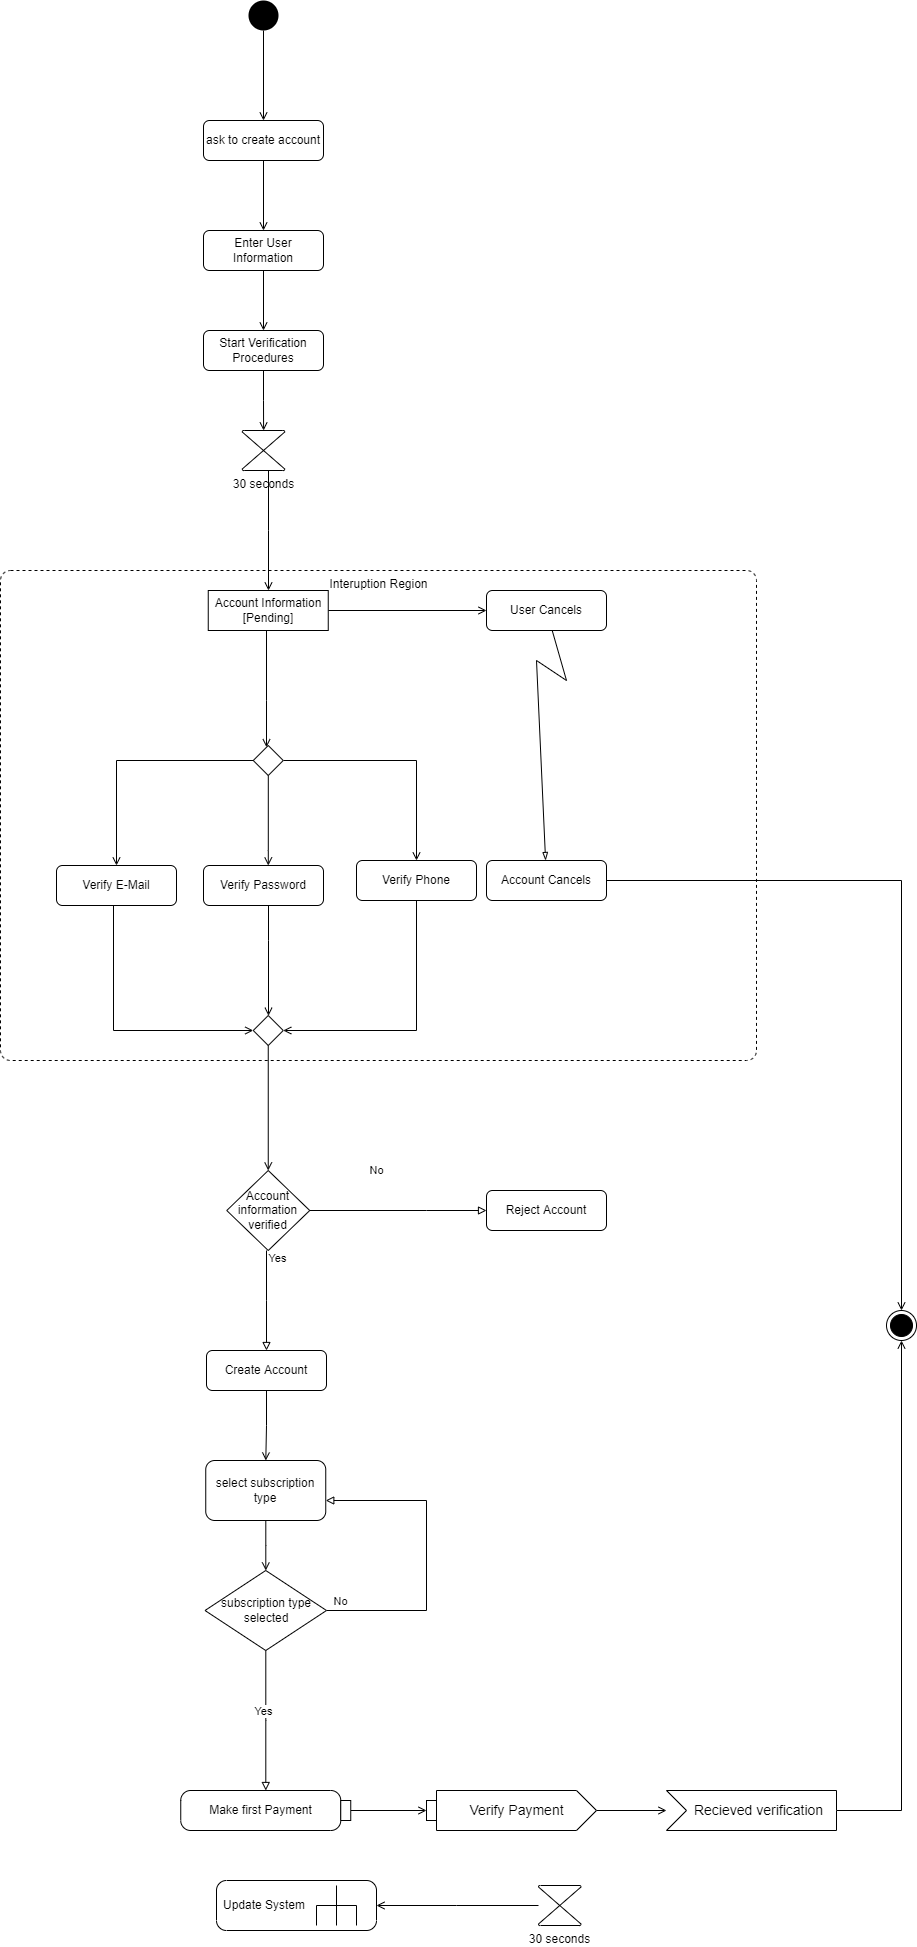

The diagram above was exported from draw.io. Its source (the exported page's mxGraphModel, read from the mxfile embedded in the PNG):
<mxGraphModel dx="1036" dy="1818" grid="1" gridSize="10" guides="1" tooltips="1" connect="1" arrows="1" fold="1" page="1" pageScale="1" pageWidth="827" pageHeight="1169" math="0" shadow="0">
  <root>
    <mxCell id="WIyWlLk6GJQsqaUBKTNV-0" />
    <mxCell id="WIyWlLk6GJQsqaUBKTNV-1" parent="WIyWlLk6GJQsqaUBKTNV-0" />
    <mxCell id="h19XM5_gG8xNwQqYtPG6-4" style="edgeStyle=orthogonalEdgeStyle;rounded=0;orthogonalLoop=1;jettySize=auto;html=1;endArrow=open;endFill=0;" edge="1" parent="WIyWlLk6GJQsqaUBKTNV-1" source="WIyWlLk6GJQsqaUBKTNV-3" target="h19XM5_gG8xNwQqYtPG6-3">
      <mxGeometry relative="1" as="geometry" />
    </mxCell>
    <mxCell id="WIyWlLk6GJQsqaUBKTNV-3" value="ask to create account" style="rounded=1;whiteSpace=wrap;html=1;fontSize=12;glass=0;strokeWidth=1;shadow=0;" parent="WIyWlLk6GJQsqaUBKTNV-1" vertex="1">
      <mxGeometry x="617" y="-130" width="120" height="40" as="geometry" />
    </mxCell>
    <mxCell id="h19XM5_gG8xNwQqYtPG6-2" style="edgeStyle=orthogonalEdgeStyle;rounded=0;orthogonalLoop=1;jettySize=auto;html=1;endArrow=open;endFill=0;" edge="1" parent="WIyWlLk6GJQsqaUBKTNV-1" source="h19XM5_gG8xNwQqYtPG6-41" target="WIyWlLk6GJQsqaUBKTNV-3">
      <mxGeometry relative="1" as="geometry">
        <mxPoint x="54" y="100" as="sourcePoint" />
      </mxGeometry>
    </mxCell>
    <mxCell id="h19XM5_gG8xNwQqYtPG6-6" style="edgeStyle=orthogonalEdgeStyle;rounded=0;orthogonalLoop=1;jettySize=auto;html=1;endArrow=open;endFill=0;" edge="1" parent="WIyWlLk6GJQsqaUBKTNV-1" source="h19XM5_gG8xNwQqYtPG6-3" target="h19XM5_gG8xNwQqYtPG6-5">
      <mxGeometry relative="1" as="geometry" />
    </mxCell>
    <mxCell id="h19XM5_gG8xNwQqYtPG6-3" value="Enter User Information" style="rounded=1;whiteSpace=wrap;html=1;fontSize=12;glass=0;strokeWidth=1;shadow=0;" vertex="1" parent="WIyWlLk6GJQsqaUBKTNV-1">
      <mxGeometry x="617" y="-20" width="120" height="40" as="geometry" />
    </mxCell>
    <mxCell id="h19XM5_gG8xNwQqYtPG6-8" style="edgeStyle=orthogonalEdgeStyle;rounded=0;orthogonalLoop=1;jettySize=auto;html=1;endArrow=open;endFill=0;" edge="1" parent="WIyWlLk6GJQsqaUBKTNV-1" source="h19XM5_gG8xNwQqYtPG6-38" target="h19XM5_gG8xNwQqYtPG6-22">
      <mxGeometry relative="1" as="geometry">
        <mxPoint x="807" y="900" as="targetPoint" />
        <Array as="points">
          <mxPoint x="680" y="450" />
          <mxPoint x="680" y="450" />
        </Array>
      </mxGeometry>
    </mxCell>
    <mxCell id="h19XM5_gG8xNwQqYtPG6-39" style="edgeStyle=orthogonalEdgeStyle;rounded=0;orthogonalLoop=1;jettySize=auto;html=1;endArrow=open;endFill=0;" edge="1" parent="WIyWlLk6GJQsqaUBKTNV-1" source="h19XM5_gG8xNwQqYtPG6-48" target="h19XM5_gG8xNwQqYtPG6-38">
      <mxGeometry relative="1" as="geometry">
        <Array as="points">
          <mxPoint x="682" y="280" />
          <mxPoint x="682" y="280" />
        </Array>
      </mxGeometry>
    </mxCell>
    <mxCell id="h19XM5_gG8xNwQqYtPG6-51" style="edgeStyle=orthogonalEdgeStyle;rounded=0;orthogonalLoop=1;jettySize=auto;html=1;endArrow=open;endFill=0;" edge="1" parent="WIyWlLk6GJQsqaUBKTNV-1" source="h19XM5_gG8xNwQqYtPG6-5" target="h19XM5_gG8xNwQqYtPG6-48">
      <mxGeometry relative="1" as="geometry" />
    </mxCell>
    <mxCell id="h19XM5_gG8xNwQqYtPG6-5" value="Start Verification Procedures" style="rounded=1;whiteSpace=wrap;html=1;fontSize=12;glass=0;strokeWidth=1;shadow=0;" vertex="1" parent="WIyWlLk6GJQsqaUBKTNV-1">
      <mxGeometry x="617" y="80" width="120" height="40" as="geometry" />
    </mxCell>
    <mxCell id="h19XM5_gG8xNwQqYtPG6-11" style="edgeStyle=orthogonalEdgeStyle;rounded=0;orthogonalLoop=1;jettySize=auto;html=1;endArrow=block;endFill=0;" edge="1" parent="WIyWlLk6GJQsqaUBKTNV-1" source="h19XM5_gG8xNwQqYtPG6-66" target="h19XM5_gG8xNwQqYtPG6-90">
      <mxGeometry relative="1" as="geometry">
        <mxPoint x="621" y="990" as="sourcePoint" />
        <mxPoint x="577" y="1185" as="targetPoint" />
        <Array as="points">
          <mxPoint x="680" y="1050" />
          <mxPoint x="680" y="1050" />
        </Array>
      </mxGeometry>
    </mxCell>
    <mxCell id="h19XM5_gG8xNwQqYtPG6-13" value="Yes" style="edgeLabel;html=1;align=center;verticalAlign=middle;resizable=0;points=[];labelBackgroundColor=none;" vertex="1" connectable="0" parent="h19XM5_gG8xNwQqYtPG6-11">
      <mxGeometry x="-0.3025" y="-1" relative="1" as="geometry">
        <mxPoint x="11" y="-28" as="offset" />
      </mxGeometry>
    </mxCell>
    <mxCell id="h19XM5_gG8xNwQqYtPG6-12" style="edgeStyle=orthogonalEdgeStyle;rounded=0;orthogonalLoop=1;jettySize=auto;html=1;endArrow=block;endFill=0;" edge="1" parent="WIyWlLk6GJQsqaUBKTNV-1" source="h19XM5_gG8xNwQqYtPG6-66" target="h19XM5_gG8xNwQqYtPG6-10">
      <mxGeometry relative="1" as="geometry">
        <mxPoint x="667" y="1040" as="sourcePoint" />
        <Array as="points">
          <mxPoint x="840" y="960" />
          <mxPoint x="840" y="960" />
        </Array>
      </mxGeometry>
    </mxCell>
    <mxCell id="h19XM5_gG8xNwQqYtPG6-14" value="No" style="edgeLabel;html=1;align=center;verticalAlign=middle;resizable=0;points=[];labelBackgroundColor=none;" vertex="1" connectable="0" parent="h19XM5_gG8xNwQqYtPG6-12">
      <mxGeometry x="-0.2329" y="2" relative="1" as="geometry">
        <mxPoint x="-2" y="-39" as="offset" />
      </mxGeometry>
    </mxCell>
    <mxCell id="h19XM5_gG8xNwQqYtPG6-10" value="Reject Account" style="rounded=1;whiteSpace=wrap;html=1;fontSize=12;glass=0;strokeWidth=1;shadow=0;" vertex="1" parent="WIyWlLk6GJQsqaUBKTNV-1">
      <mxGeometry x="900" y="940" width="120" height="40" as="geometry" />
    </mxCell>
    <mxCell id="h19XM5_gG8xNwQqYtPG6-18" style="edgeStyle=orthogonalEdgeStyle;rounded=0;orthogonalLoop=1;jettySize=auto;html=1;endArrow=open;endFill=0;" edge="1" parent="WIyWlLk6GJQsqaUBKTNV-1" source="h19XM5_gG8xNwQqYtPG6-22" target="h19XM5_gG8xNwQqYtPG6-24">
      <mxGeometry relative="1" as="geometry">
        <mxPoint x="527" y="615" as="targetPoint" />
      </mxGeometry>
    </mxCell>
    <mxCell id="h19XM5_gG8xNwQqYtPG6-20" style="edgeStyle=orthogonalEdgeStyle;rounded=0;orthogonalLoop=1;jettySize=auto;html=1;endArrow=open;endFill=0;" edge="1" parent="WIyWlLk6GJQsqaUBKTNV-1" source="h19XM5_gG8xNwQqYtPG6-22" target="h19XM5_gG8xNwQqYtPG6-26">
      <mxGeometry relative="1" as="geometry">
        <mxPoint x="807" y="615" as="targetPoint" />
      </mxGeometry>
    </mxCell>
    <mxCell id="h19XM5_gG8xNwQqYtPG6-73" style="edgeStyle=orthogonalEdgeStyle;rounded=0;orthogonalLoop=1;jettySize=auto;html=1;endArrow=open;endFill=0;" edge="1" parent="WIyWlLk6GJQsqaUBKTNV-1" source="h19XM5_gG8xNwQqYtPG6-22" target="h19XM5_gG8xNwQqYtPG6-28">
      <mxGeometry relative="1" as="geometry">
        <Array as="points">
          <mxPoint x="682" y="600" />
          <mxPoint x="682" y="600" />
        </Array>
      </mxGeometry>
    </mxCell>
    <mxCell id="h19XM5_gG8xNwQqYtPG6-22" value="" style="rhombus;whiteSpace=wrap;html=1;shadow=0;fontFamily=Helvetica;fontSize=12;align=center;strokeWidth=1;spacing=6;spacingTop=-4;" vertex="1" parent="WIyWlLk6GJQsqaUBKTNV-1">
      <mxGeometry x="666.75" y="495" width="30" height="30" as="geometry" />
    </mxCell>
    <mxCell id="h19XM5_gG8xNwQqYtPG6-23" style="edgeStyle=orthogonalEdgeStyle;rounded=0;orthogonalLoop=1;jettySize=auto;html=1;endArrow=open;endFill=0;" edge="1" parent="WIyWlLk6GJQsqaUBKTNV-1" target="h19XM5_gG8xNwQqYtPG6-43" source="h19XM5_gG8xNwQqYtPG6-24">
      <mxGeometry relative="1" as="geometry">
        <mxPoint x="527" y="655" as="sourcePoint" />
        <Array as="points">
          <mxPoint x="527" y="780" />
        </Array>
        <mxPoint x="657" y="765" as="targetPoint" />
      </mxGeometry>
    </mxCell>
    <mxCell id="h19XM5_gG8xNwQqYtPG6-24" value="Verify E-Mail" style="rounded=1;whiteSpace=wrap;html=1;fontSize=12;glass=0;strokeWidth=1;shadow=0;" vertex="1" parent="WIyWlLk6GJQsqaUBKTNV-1">
      <mxGeometry x="470" y="615" width="120" height="40" as="geometry" />
    </mxCell>
    <mxCell id="h19XM5_gG8xNwQqYtPG6-25" style="edgeStyle=orthogonalEdgeStyle;rounded=0;orthogonalLoop=1;jettySize=auto;html=1;endArrow=open;endFill=0;" edge="1" parent="WIyWlLk6GJQsqaUBKTNV-1" source="h19XM5_gG8xNwQqYtPG6-26" target="h19XM5_gG8xNwQqYtPG6-43">
      <mxGeometry relative="1" as="geometry">
        <Array as="points">
          <mxPoint x="830" y="780" />
        </Array>
        <mxPoint x="807" y="655" as="sourcePoint" />
        <mxPoint x="692" y="765" as="targetPoint" />
      </mxGeometry>
    </mxCell>
    <mxCell id="h19XM5_gG8xNwQqYtPG6-26" value="Verify Phone" style="rounded=1;whiteSpace=wrap;html=1;fontSize=12;glass=0;strokeWidth=1;shadow=0;" vertex="1" parent="WIyWlLk6GJQsqaUBKTNV-1">
      <mxGeometry x="770" y="610" width="120" height="40" as="geometry" />
    </mxCell>
    <mxCell id="h19XM5_gG8xNwQqYtPG6-70" style="edgeStyle=orthogonalEdgeStyle;rounded=0;orthogonalLoop=1;jettySize=auto;html=1;endArrow=open;endFill=0;" edge="1" parent="WIyWlLk6GJQsqaUBKTNV-1" source="h19XM5_gG8xNwQqYtPG6-28" target="h19XM5_gG8xNwQqYtPG6-43">
      <mxGeometry relative="1" as="geometry">
        <Array as="points">
          <mxPoint x="682" y="690" />
          <mxPoint x="682" y="690" />
        </Array>
      </mxGeometry>
    </mxCell>
    <mxCell id="h19XM5_gG8xNwQqYtPG6-28" value="Verify Password" style="rounded=1;whiteSpace=wrap;html=1;fontSize=12;glass=0;strokeWidth=1;shadow=0;" vertex="1" parent="WIyWlLk6GJQsqaUBKTNV-1">
      <mxGeometry x="617" y="615" width="120" height="40" as="geometry" />
    </mxCell>
    <mxCell id="h19XM5_gG8xNwQqYtPG6-33" style="edgeStyle=orthogonalEdgeStyle;rounded=0;orthogonalLoop=1;jettySize=auto;html=1;endArrow=open;endFill=0;" edge="1" parent="WIyWlLk6GJQsqaUBKTNV-1" source="h19XM5_gG8xNwQqYtPG6-43" target="h19XM5_gG8xNwQqYtPG6-66">
      <mxGeometry relative="1" as="geometry">
        <mxPoint x="667" y="920" as="sourcePoint" />
        <mxPoint x="667" y="940" as="targetPoint" />
      </mxGeometry>
    </mxCell>
    <mxCell id="h19XM5_gG8xNwQqYtPG6-37" style="edgeStyle=orthogonalEdgeStyle;rounded=0;orthogonalLoop=1;jettySize=auto;html=1;endArrow=open;endFill=0;" edge="1" parent="WIyWlLk6GJQsqaUBKTNV-1" source="h19XM5_gG8xNwQqYtPG6-34" target="h19XM5_gG8xNwQqYtPG6-54">
      <mxGeometry relative="1" as="geometry">
        <mxPoint x="910" y="1575" as="targetPoint" />
        <Array as="points">
          <mxPoint x="870" y="1655" />
          <mxPoint x="870" y="1655" />
        </Array>
      </mxGeometry>
    </mxCell>
    <mxCell id="h19XM5_gG8xNwQqYtPG6-34" value="30 seconds" style="verticalLabelPosition=bottom;verticalAlign=top;html=1;shape=mxgraph.flowchart.collate;labelBackgroundColor=none;fillColor=none;" vertex="1" parent="WIyWlLk6GJQsqaUBKTNV-1">
      <mxGeometry x="952" y="1635" width="42.5" height="40" as="geometry" />
    </mxCell>
    <mxCell id="h19XM5_gG8xNwQqYtPG6-55" style="edgeStyle=orthogonalEdgeStyle;rounded=0;orthogonalLoop=1;jettySize=auto;html=1;endArrow=open;endFill=0;" edge="1" parent="WIyWlLk6GJQsqaUBKTNV-1" source="h19XM5_gG8xNwQqYtPG6-38" target="h19XM5_gG8xNwQqYtPG6-53">
      <mxGeometry relative="1" as="geometry" />
    </mxCell>
    <mxCell id="h19XM5_gG8xNwQqYtPG6-38" value="Account Information&lt;br&gt;[Pending]" style="rounded=0;whiteSpace=wrap;html=1;labelBackgroundColor=none;fillColor=default;" vertex="1" parent="WIyWlLk6GJQsqaUBKTNV-1">
      <mxGeometry x="621.75" y="340" width="120" height="40" as="geometry" />
    </mxCell>
    <mxCell id="h19XM5_gG8xNwQqYtPG6-41" value="" style="ellipse;fillColor=#000000;strokeColor=none;labelBackgroundColor=none;" vertex="1" parent="WIyWlLk6GJQsqaUBKTNV-1">
      <mxGeometry x="662" y="-250" width="30" height="30" as="geometry" />
    </mxCell>
    <mxCell id="h19XM5_gG8xNwQqYtPG6-43" value="" style="rhombus;labelBackgroundColor=none;fillColor=default;" vertex="1" parent="WIyWlLk6GJQsqaUBKTNV-1">
      <mxGeometry x="666.75" y="765" width="30" height="30" as="geometry" />
    </mxCell>
    <mxCell id="h19XM5_gG8xNwQqYtPG6-48" value="30 seconds" style="verticalLabelPosition=bottom;verticalAlign=top;html=1;shape=mxgraph.flowchart.collate;labelBackgroundColor=none;fillColor=none;" vertex="1" parent="WIyWlLk6GJQsqaUBKTNV-1">
      <mxGeometry x="655.75" y="180" width="42.5" height="40" as="geometry" />
    </mxCell>
    <mxCell id="h19XM5_gG8xNwQqYtPG6-53" value="User Cancels" style="rounded=1;whiteSpace=wrap;html=1;fontSize=12;glass=0;strokeWidth=1;shadow=0;" vertex="1" parent="WIyWlLk6GJQsqaUBKTNV-1">
      <mxGeometry x="900" y="340" width="120" height="40" as="geometry" />
    </mxCell>
    <mxCell id="h19XM5_gG8xNwQqYtPG6-54" value="Update System" style="shape=mxgraph.uml25.behaviorAction;html=1;rounded=1;absoluteArcSize=1;arcSize=10;align=left;spacingLeft=5;labelBackgroundColor=none;fillColor=default;" vertex="1" parent="WIyWlLk6GJQsqaUBKTNV-1">
      <mxGeometry x="630" y="1630" width="160" height="50" as="geometry" />
    </mxCell>
    <mxCell id="h19XM5_gG8xNwQqYtPG6-59" value="" style="endArrow=blockThin;html=1;rounded=0;endFill=0;" edge="1" parent="WIyWlLk6GJQsqaUBKTNV-1" source="h19XM5_gG8xNwQqYtPG6-53" target="h19XM5_gG8xNwQqYtPG6-60">
      <mxGeometry width="50" height="50" relative="1" as="geometry">
        <mxPoint x="590" y="360" as="sourcePoint" />
        <mxPoint x="940" y="470" as="targetPoint" />
        <Array as="points">
          <mxPoint x="980" y="430" />
          <mxPoint x="950" y="410" />
        </Array>
      </mxGeometry>
    </mxCell>
    <mxCell id="h19XM5_gG8xNwQqYtPG6-63" style="edgeStyle=orthogonalEdgeStyle;rounded=0;orthogonalLoop=1;jettySize=auto;html=1;endArrow=open;endFill=0;" edge="1" parent="WIyWlLk6GJQsqaUBKTNV-1" source="h19XM5_gG8xNwQqYtPG6-60" target="h19XM5_gG8xNwQqYtPG6-62">
      <mxGeometry relative="1" as="geometry" />
    </mxCell>
    <mxCell id="h19XM5_gG8xNwQqYtPG6-60" value="Account Cancels" style="rounded=1;whiteSpace=wrap;html=1;fontSize=12;glass=0;strokeWidth=1;shadow=0;" vertex="1" parent="WIyWlLk6GJQsqaUBKTNV-1">
      <mxGeometry x="900" y="610" width="120" height="40" as="geometry" />
    </mxCell>
    <mxCell id="h19XM5_gG8xNwQqYtPG6-62" value="" style="ellipse;html=1;shape=endState;fillColor=strokeColor;labelBackgroundColor=none;" vertex="1" parent="WIyWlLk6GJQsqaUBKTNV-1">
      <mxGeometry x="1300" y="1060" width="30" height="30" as="geometry" />
    </mxCell>
    <mxCell id="h19XM5_gG8xNwQqYtPG6-66" value="Account information verified" style="strokeWidth=1;html=1;shape=mxgraph.flowchart.decision;whiteSpace=wrap;labelBackgroundColor=none;fillColor=default;" vertex="1" parent="WIyWlLk6GJQsqaUBKTNV-1">
      <mxGeometry x="640.25" y="920" width="83" height="80" as="geometry" />
    </mxCell>
    <mxCell id="h19XM5_gG8xNwQqYtPG6-76" style="edgeStyle=orthogonalEdgeStyle;rounded=0;orthogonalLoop=1;jettySize=auto;html=1;endArrow=open;endFill=0;" edge="1" parent="WIyWlLk6GJQsqaUBKTNV-1" source="h19XM5_gG8xNwQqYtPG6-74" target="h19XM5_gG8xNwQqYtPG6-75">
      <mxGeometry relative="1" as="geometry" />
    </mxCell>
    <mxCell id="h19XM5_gG8xNwQqYtPG6-74" value="select subscription type" style="rounded=1;whiteSpace=wrap;html=1;labelBackgroundColor=none;strokeWidth=1;fillColor=default;" vertex="1" parent="WIyWlLk6GJQsqaUBKTNV-1">
      <mxGeometry x="619.25" y="1210" width="120" height="60" as="geometry" />
    </mxCell>
    <mxCell id="h19XM5_gG8xNwQqYtPG6-77" style="edgeStyle=orthogonalEdgeStyle;rounded=0;orthogonalLoop=1;jettySize=auto;html=1;endArrow=block;endFill=0;" edge="1" parent="WIyWlLk6GJQsqaUBKTNV-1" source="h19XM5_gG8xNwQqYtPG6-75" target="h19XM5_gG8xNwQqYtPG6-74">
      <mxGeometry relative="1" as="geometry">
        <Array as="points">
          <mxPoint x="840" y="1360" />
          <mxPoint x="840" y="1250" />
        </Array>
      </mxGeometry>
    </mxCell>
    <mxCell id="h19XM5_gG8xNwQqYtPG6-78" value="No" style="edgeLabel;html=1;align=center;verticalAlign=middle;resizable=0;points=[];" vertex="1" connectable="0" parent="h19XM5_gG8xNwQqYtPG6-77">
      <mxGeometry x="-0.5928" y="1" relative="1" as="geometry">
        <mxPoint x="-50" y="-9" as="offset" />
      </mxGeometry>
    </mxCell>
    <mxCell id="h19XM5_gG8xNwQqYtPG6-79" style="edgeStyle=orthogonalEdgeStyle;rounded=0;orthogonalLoop=1;jettySize=auto;html=1;endArrow=block;endFill=0;" edge="1" parent="WIyWlLk6GJQsqaUBKTNV-1" source="h19XM5_gG8xNwQqYtPG6-75" target="h19XM5_gG8xNwQqYtPG6-82">
      <mxGeometry relative="1" as="geometry">
        <mxPoint x="677" y="1450" as="targetPoint" />
      </mxGeometry>
    </mxCell>
    <mxCell id="h19XM5_gG8xNwQqYtPG6-80" value="Yes" style="edgeLabel;html=1;align=center;verticalAlign=middle;resizable=0;points=[];" vertex="1" connectable="0" parent="h19XM5_gG8xNwQqYtPG6-79">
      <mxGeometry x="-0.3956" y="2" relative="1" as="geometry">
        <mxPoint x="-5" y="18" as="offset" />
      </mxGeometry>
    </mxCell>
    <mxCell id="h19XM5_gG8xNwQqYtPG6-75" value="subscription type selected" style="strokeWidth=1;html=1;shape=mxgraph.flowchart.decision;whiteSpace=wrap;labelBackgroundColor=none;fillColor=default;" vertex="1" parent="WIyWlLk6GJQsqaUBKTNV-1">
      <mxGeometry x="618.5" y="1320" width="121.5" height="80" as="geometry" />
    </mxCell>
    <mxCell id="h19XM5_gG8xNwQqYtPG6-81" value="Interuption Region" style="html=1;align=center;verticalAlign=top;rounded=1;absoluteArcSize=1;arcSize=20;dashed=1;labelBackgroundColor=none;strokeWidth=1;fillColor=none;" vertex="1" parent="WIyWlLk6GJQsqaUBKTNV-1">
      <mxGeometry x="414" y="320" width="756" height="490" as="geometry" />
    </mxCell>
    <mxCell id="h19XM5_gG8xNwQqYtPG6-86" style="edgeStyle=orthogonalEdgeStyle;rounded=0;orthogonalLoop=1;jettySize=auto;html=1;endArrow=open;endFill=0;" edge="1" parent="WIyWlLk6GJQsqaUBKTNV-1" source="h19XM5_gG8xNwQqYtPG6-82" target="h19XM5_gG8xNwQqYtPG6-85">
      <mxGeometry relative="1" as="geometry">
        <mxPoint x="830" y="1570" as="targetPoint" />
      </mxGeometry>
    </mxCell>
    <mxCell id="h19XM5_gG8xNwQqYtPG6-82" value="Make first Payment" style="shape=mxgraph.uml25.action;html=1;align=center;verticalAlign=middle;absoluteArcSize=1;arcSize=10;dashed=0;spacingRight=10;labelBackgroundColor=none;strokeWidth=1;fillColor=default;" vertex="1" parent="WIyWlLk6GJQsqaUBKTNV-1">
      <mxGeometry x="594.25" y="1540" width="170" height="40" as="geometry" />
    </mxCell>
    <mxCell id="h19XM5_gG8xNwQqYtPG6-89" style="edgeStyle=orthogonalEdgeStyle;rounded=0;orthogonalLoop=1;jettySize=auto;html=1;endArrow=open;endFill=0;" edge="1" parent="WIyWlLk6GJQsqaUBKTNV-1" source="h19XM5_gG8xNwQqYtPG6-84" target="h19XM5_gG8xNwQqYtPG6-87">
      <mxGeometry relative="1" as="geometry" />
    </mxCell>
    <mxCell id="h19XM5_gG8xNwQqYtPG6-84" value="Verify Payment" style="html=1;shape=mxgraph.infographic.ribbonSimple;notch1=0;notch2=20;align=center;verticalAlign=middle;fontSize=14;fontStyle=0;fillColor=#FFFFFF;labelBackgroundColor=none;strokeWidth=1;" vertex="1" parent="WIyWlLk6GJQsqaUBKTNV-1">
      <mxGeometry x="850" y="1540" width="160" height="40" as="geometry" />
    </mxCell>
    <mxCell id="h19XM5_gG8xNwQqYtPG6-85" value="" style="rounded=0;whiteSpace=wrap;html=1;labelBackgroundColor=none;strokeWidth=1;fillColor=default;" vertex="1" parent="WIyWlLk6GJQsqaUBKTNV-1">
      <mxGeometry x="840" y="1550" width="10" height="20" as="geometry" />
    </mxCell>
    <mxCell id="h19XM5_gG8xNwQqYtPG6-92" style="edgeStyle=orthogonalEdgeStyle;rounded=0;orthogonalLoop=1;jettySize=auto;html=1;endArrow=open;endFill=0;" edge="1" parent="WIyWlLk6GJQsqaUBKTNV-1" source="h19XM5_gG8xNwQqYtPG6-87" target="h19XM5_gG8xNwQqYtPG6-62">
      <mxGeometry relative="1" as="geometry" />
    </mxCell>
    <mxCell id="h19XM5_gG8xNwQqYtPG6-87" value="Recieved verification" style="html=1;shape=mxgraph.infographic.ribbonSimple;notch1=20;notch2=0;align=center;verticalAlign=middle;fontSize=14;fontStyle=0;fillColor=#FFFFFF;flipH=0;spacingRight=0;spacingLeft=14;labelBackgroundColor=none;strokeWidth=1;" vertex="1" parent="WIyWlLk6GJQsqaUBKTNV-1">
      <mxGeometry x="1080" y="1540" width="170" height="40" as="geometry" />
    </mxCell>
    <mxCell id="h19XM5_gG8xNwQqYtPG6-91" style="edgeStyle=orthogonalEdgeStyle;rounded=0;orthogonalLoop=1;jettySize=auto;html=1;endArrow=open;endFill=0;" edge="1" parent="WIyWlLk6GJQsqaUBKTNV-1" source="h19XM5_gG8xNwQqYtPG6-90" target="h19XM5_gG8xNwQqYtPG6-74">
      <mxGeometry relative="1" as="geometry" />
    </mxCell>
    <mxCell id="h19XM5_gG8xNwQqYtPG6-90" value="Create Account" style="rounded=1;whiteSpace=wrap;html=1;fontSize=12;glass=0;strokeWidth=1;shadow=0;" vertex="1" parent="WIyWlLk6GJQsqaUBKTNV-1">
      <mxGeometry x="620" y="1100" width="120" height="40" as="geometry" />
    </mxCell>
  </root>
</mxGraphModel>